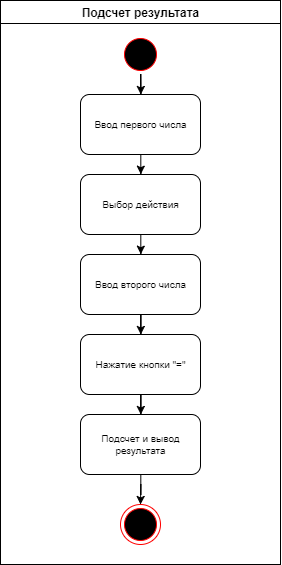

The diagram above was exported from draw.io. Its source (the exported page's mxGraphModel, read from the mxfile embedded in the PNG):
<mxGraphModel dx="719" dy="331" grid="1" gridSize="10" guides="1" tooltips="1" connect="1" arrows="1" fold="1" page="1" pageScale="1" pageWidth="1169" pageHeight="826" background="#ffffff" math="0" shadow="0">
  <root>
    <mxCell id="0" />
    <mxCell id="1" parent="0" />
    <mxCell id="2" value="Подсчет результата" style="swimlane;whiteSpace=wrap" parent="1" vertex="1">
      <mxGeometry x="20" y="16" width="280" height="564" as="geometry" />
    </mxCell>
    <mxCell id="60" value="" style="edgeStyle=orthogonalEdgeStyle;rounded=0;html=1;jettySize=auto;orthogonalLoop=1;fontSize=10;" edge="1" parent="2" source="5" target="42">
      <mxGeometry relative="1" as="geometry" />
    </mxCell>
    <mxCell id="5" value="" style="ellipse;shape=startState;fillColor=#000000;strokeColor=#ff0000;" parent="2" vertex="1">
      <mxGeometry x="120" y="34" width="40" height="40" as="geometry" />
    </mxCell>
    <mxCell id="41" value="" style="ellipse;shape=endState;fillColor=#000000;strokeColor=#ff0000" vertex="1" parent="2">
      <mxGeometry x="120" y="504" width="40" height="40" as="geometry" />
    </mxCell>
    <mxCell id="48" style="edgeStyle=orthogonalEdgeStyle;rounded=0;html=1;entryX=0.5;entryY=0;jettySize=auto;orthogonalLoop=1;fontSize=10;" edge="1" parent="2" source="42" target="43">
      <mxGeometry relative="1" as="geometry" />
    </mxCell>
    <mxCell id="42" value="Ввод первого числа" style="rounded=1;whiteSpace=wrap;html=1;fontSize=10;" vertex="1" parent="2">
      <mxGeometry x="80" y="94" width="120" height="60" as="geometry" />
    </mxCell>
    <mxCell id="49" style="edgeStyle=orthogonalEdgeStyle;rounded=0;html=1;entryX=0.5;entryY=0;jettySize=auto;orthogonalLoop=1;fontSize=10;" edge="1" parent="2" source="43" target="44">
      <mxGeometry relative="1" as="geometry" />
    </mxCell>
    <mxCell id="43" value="Выбор действия" style="rounded=1;whiteSpace=wrap;html=1;fontSize=10;" vertex="1" parent="2">
      <mxGeometry x="80" y="174" width="120" height="60" as="geometry" />
    </mxCell>
    <mxCell id="50" value="" style="edgeStyle=orthogonalEdgeStyle;rounded=0;html=1;jettySize=auto;orthogonalLoop=1;fontSize=10;" edge="1" parent="2" source="44" target="45">
      <mxGeometry relative="1" as="geometry" />
    </mxCell>
    <mxCell id="44" value="Ввод второго числа" style="rounded=1;whiteSpace=wrap;html=1;fontSize=10;" vertex="1" parent="2">
      <mxGeometry x="80" y="254" width="120" height="60" as="geometry" />
    </mxCell>
    <mxCell id="51" value="" style="edgeStyle=orthogonalEdgeStyle;rounded=0;html=1;jettySize=auto;orthogonalLoop=1;fontSize=10;" edge="1" parent="2" source="45" target="46">
      <mxGeometry relative="1" as="geometry" />
    </mxCell>
    <mxCell id="45" value="Нажатие кнопки &quot;=&quot;" style="rounded=1;whiteSpace=wrap;html=1;fontSize=10;" vertex="1" parent="2">
      <mxGeometry x="80" y="334" width="120" height="60" as="geometry" />
    </mxCell>
    <mxCell id="56" value="" style="edgeStyle=orthogonalEdgeStyle;rounded=0;html=1;jettySize=auto;orthogonalLoop=1;fontSize=10;" edge="1" parent="2" source="46" target="41">
      <mxGeometry relative="1" as="geometry" />
    </mxCell>
    <mxCell id="46" value="Подсчет и вывод результата" style="rounded=1;whiteSpace=wrap;html=1;fontSize=10;" vertex="1" parent="2">
      <mxGeometry x="80" y="414" width="120" height="60" as="geometry" />
    </mxCell>
  </root>
</mxGraphModel>